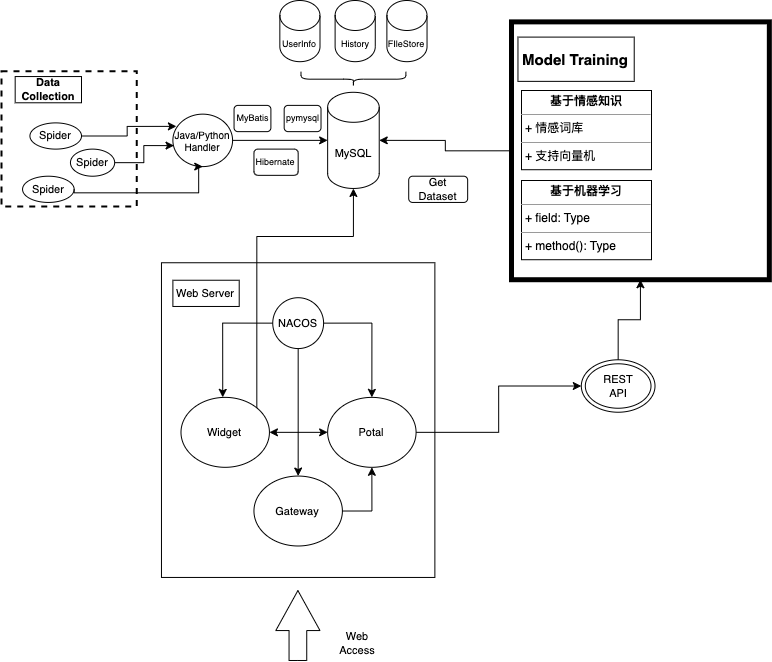

The diagram above was exported from draw.io. Its source (the exported page's mxGraphModel, read from the mxfile embedded in the PNG):
<mxGraphModel dx="928" dy="635" grid="1" gridSize="10" guides="1" tooltips="1" connect="1" arrows="1" fold="1" page="1" pageScale="1" pageWidth="827" pageHeight="1169" math="0" shadow="0">
  <root>
    <mxCell id="0" />
    <mxCell id="1" parent="0" />
    <mxCell id="EhW15jzjTPnOyej9vaJO-5" value="&lt;p style=&quot;line-height: 120%; font-size: 11px;&quot;&gt;&lt;font style=&quot;font-size: 11px;&quot;&gt;Get&lt;br style=&quot;font-size: 11px;&quot;&gt;Dataset&lt;/font&gt;&lt;/p&gt;" style="rounded=1;whiteSpace=wrap;html=1;fontSize=11;" parent="1" vertex="1">
      <mxGeometry x="457.20772468932654" y="225.71185430463578" width="58.95476433236758" height="26.225165562913908" as="geometry" />
    </mxCell>
    <mxCell id="EhW15jzjTPnOyej9vaJO-17" value="Java/Python&lt;br style=&quot;font-size: 10px;&quot;&gt;Handler" style="ellipse;whiteSpace=wrap;html=1;fontSize=10;" parent="1" vertex="1">
      <mxGeometry x="221.38866735985624" y="163.64238410596028" width="59.691698886522175" height="52.450331125827816" as="geometry" />
    </mxCell>
    <mxCell id="EhW15jzjTPnOyej9vaJO-23" value="" style="group;fontSize=11;" parent="1" vertex="1" connectable="0">
      <mxGeometry x="560" y="79.22" width="257.84" height="250.78" as="geometry" />
    </mxCell>
    <mxCell id="EhW15jzjTPnOyej9vaJO-24" value="" style="whiteSpace=wrap;html=1;aspect=fixed;fontSize=11;movable=1;resizable=1;rotatable=1;deletable=1;editable=1;connectable=1;align=left;rounded=0;strokeWidth=5;perimeterSpacing=0;" parent="EhW15jzjTPnOyej9vaJO-23" vertex="1">
      <mxGeometry y="-7.84" width="257.84" height="257.84" as="geometry" />
    </mxCell>
    <mxCell id="EhW15jzjTPnOyej9vaJO-29" value="Model Training" style="rounded=0;whiteSpace=wrap;html=1;fontSize=15;fontStyle=1" parent="EhW15jzjTPnOyej9vaJO-23" vertex="1">
      <mxGeometry x="6.458680043963062" y="7.375882352941176" width="116.25624079133509" height="44.255294117647054" as="geometry" />
    </mxCell>
    <mxCell id="yYJ2mlLcirhTbBjmAIrk-5" value="&lt;p style=&quot;margin:0px;margin-top:4px;text-align:center;&quot;&gt;&lt;b&gt;基于情感知识&lt;/b&gt;&lt;/p&gt;&lt;hr size=&quot;1&quot;&gt;&lt;p style=&quot;margin:0px;margin-left:4px;&quot;&gt;+ 情感词库&lt;/p&gt;&lt;hr size=&quot;1&quot;&gt;&lt;p style=&quot;margin:0px;margin-left:4px;&quot;&gt;+ 支持向量机&lt;/p&gt;" style="verticalAlign=top;align=left;overflow=fill;fontSize=12;fontFamily=Helvetica;html=1;" vertex="1" parent="EhW15jzjTPnOyej9vaJO-23">
      <mxGeometry x="10" y="60.78" width="130" height="79.22" as="geometry" />
    </mxCell>
    <mxCell id="yYJ2mlLcirhTbBjmAIrk-6" value="&lt;p style=&quot;margin:0px;margin-top:4px;text-align:center;&quot;&gt;&lt;b&gt;基于机器学习&lt;/b&gt;&lt;/p&gt;&lt;hr size=&quot;1&quot;&gt;&lt;p style=&quot;margin:0px;margin-left:4px;&quot;&gt;+ field: Type&lt;/p&gt;&lt;hr size=&quot;1&quot;&gt;&lt;p style=&quot;margin:0px;margin-left:4px;&quot;&gt;+ method(): Type&lt;/p&gt;" style="verticalAlign=top;align=left;overflow=fill;fontSize=12;fontFamily=Helvetica;html=1;" vertex="1" parent="EhW15jzjTPnOyej9vaJO-23">
      <mxGeometry x="10" y="150.78" width="130" height="79.22" as="geometry" />
    </mxCell>
    <mxCell id="EhW15jzjTPnOyej9vaJO-32" value="MyBatis" style="rounded=1;whiteSpace=wrap;html=1;strokeWidth=1;fontSize=9;" parent="1" vertex="1">
      <mxGeometry x="282.55423535468765" y="154.90066225165563" width="36.846727707729734" height="26.225165562913908" as="geometry" />
    </mxCell>
    <mxCell id="EhW15jzjTPnOyej9vaJO-9" value="" style="whiteSpace=wrap;html=1;aspect=fixed;fontSize=11;movable=1;resizable=1;rotatable=1;deletable=1;editable=1;connectable=1;strokeWidth=2;dashed=1;" parent="1" vertex="1">
      <mxGeometry x="50" y="120.81" width="135.28" height="135.28" as="geometry" />
    </mxCell>
    <mxCell id="EhW15jzjTPnOyej9vaJO-34" value="Hibernate" style="rounded=1;whiteSpace=wrap;html=1;strokeWidth=1;fontSize=9;" parent="1" vertex="1">
      <mxGeometry x="302.4514683168617" y="198.60927152317882" width="44.21607324927569" height="26.225165562913908" as="geometry" />
    </mxCell>
    <mxCell id="EhW15jzjTPnOyej9vaJO-35" value="MySQL" style="shape=cylinder3;whiteSpace=wrap;html=1;boundedLbl=1;backgroundOutline=1;size=15;rounded=0;strokeWidth=1;fontSize=11;" parent="1" vertex="1">
      <mxGeometry x="376.14492373232116" y="141.78807947019868" width="51.585418790821635" height="96.15894039735099" as="geometry" />
    </mxCell>
    <mxCell id="EhW15jzjTPnOyej9vaJO-36" style="edgeStyle=orthogonalEdgeStyle;rounded=0;orthogonalLoop=1;jettySize=auto;html=1;exitX=0;exitY=0.5;exitDx=0;exitDy=0;fontSize=11;entryX=1;entryY=0.5;entryDx=0;entryDy=0;entryPerimeter=0;" parent="1" source="EhW15jzjTPnOyej9vaJO-24" target="EhW15jzjTPnOyej9vaJO-35" edge="1">
      <mxGeometry relative="1" as="geometry" />
    </mxCell>
    <mxCell id="EhW15jzjTPnOyej9vaJO-10" value="Spider" style="ellipse;whiteSpace=wrap;html=1;fontSize=11;movable=1;resizable=1;rotatable=1;deletable=1;editable=1;connectable=1;" parent="1" vertex="1">
      <mxGeometry x="78.42336385386487" y="172.3841059602649" width="51.585418790821635" height="26.225165562913908" as="geometry" />
    </mxCell>
    <mxCell id="EhW15jzjTPnOyej9vaJO-11" value="Spider" style="ellipse;whiteSpace=wrap;html=1;fontSize=11;movable=1;resizable=1;rotatable=1;deletable=1;editable=1;connectable=1;" parent="1" vertex="1">
      <mxGeometry x="71.05401831231892" y="225.7086092715232" width="51.585418790821635" height="26.225165562913908" as="geometry" />
    </mxCell>
    <mxCell id="EhW15jzjTPnOyej9vaJO-56" style="edgeStyle=orthogonalEdgeStyle;rounded=0;orthogonalLoop=1;jettySize=auto;html=1;exitX=1;exitY=0.5;exitDx=0;exitDy=0;entryX=0.019;entryY=0.6;entryDx=0;entryDy=0;entryPerimeter=0;fontSize=11;" parent="1" source="EhW15jzjTPnOyej9vaJO-12" target="EhW15jzjTPnOyej9vaJO-17" edge="1">
      <mxGeometry relative="1" as="geometry" />
    </mxCell>
    <mxCell id="EhW15jzjTPnOyej9vaJO-12" value="Spider" style="ellipse;whiteSpace=wrap;html=1;fontSize=11;movable=1;resizable=1;rotatable=1;deletable=1;editable=1;connectable=1;" parent="1" vertex="1">
      <mxGeometry x="118.95476433236757" y="198.60927152317882" width="44.21607324927569" height="27.09933774834437" as="geometry" />
    </mxCell>
    <mxCell id="EhW15jzjTPnOyej9vaJO-51" value="" style="rounded=0;whiteSpace=wrap;html=1;strokeColor=default;strokeWidth=1;fontSize=11;" parent="1" vertex="1">
      <mxGeometry x="209.96618177046003" y="312.25165562913907" width="273.40271959135464" height="314.7019867549669" as="geometry" />
    </mxCell>
    <mxCell id="EhW15jzjTPnOyej9vaJO-30" value="Data Collection" style="rounded=0;whiteSpace=wrap;html=1;fontSize=11;fontStyle=1" parent="1" vertex="1">
      <mxGeometry x="63.68467277077298" y="126.05298013245033" width="66.32410987391353" height="26.225165562913908" as="geometry" />
    </mxCell>
    <mxCell id="EhW15jzjTPnOyej9vaJO-39" value="&lt;font style=&quot;font-size: 11px;&quot;&gt;Gateway&lt;/font&gt;" style="ellipse;whiteSpace=wrap;html=1;rounded=0;strokeColor=default;strokeWidth=1;fontSize=11;" parent="1" vertex="1">
      <mxGeometry x="302.4514683168617" y="525.5496688741722" width="88.43214649855138" height="69.93377483443709" as="geometry" />
    </mxCell>
    <mxCell id="EhW15jzjTPnOyej9vaJO-37" style="edgeStyle=orthogonalEdgeStyle;rounded=0;orthogonalLoop=1;jettySize=auto;html=1;exitX=1;exitY=0.5;exitDx=0;exitDy=0;entryX=0;entryY=0.5;entryDx=0;entryDy=0;entryPerimeter=0;fontSize=11;" parent="1" source="EhW15jzjTPnOyej9vaJO-17" target="EhW15jzjTPnOyej9vaJO-35" edge="1">
      <mxGeometry relative="1" as="geometry" />
    </mxCell>
    <mxCell id="EhW15jzjTPnOyej9vaJO-42" style="edgeStyle=orthogonalEdgeStyle;rounded=0;orthogonalLoop=1;jettySize=auto;html=1;exitX=0.5;exitY=0;exitDx=0;exitDy=0;fontSize=11;" parent="1" source="EhW15jzjTPnOyej9vaJO-40" target="EhW15jzjTPnOyej9vaJO-24" edge="1">
      <mxGeometry relative="1" as="geometry">
        <mxPoint x="679.0250254898596" y="338.47682119205297" as="targetPoint" />
      </mxGeometry>
    </mxCell>
    <mxCell id="EhW15jzjTPnOyej9vaJO-40" value="REST&lt;br style=&quot;font-size: 11px;&quot;&gt;API" style="ellipse;shape=doubleEllipse;whiteSpace=wrap;html=1;rounded=0;strokeColor=default;strokeWidth=1;fontSize=11;" parent="1" vertex="1">
      <mxGeometry x="629.808952240584" y="409.28476821192055" width="73.69345541545947" height="52.450331125827816" as="geometry" />
    </mxCell>
    <mxCell id="EhW15jzjTPnOyej9vaJO-66" style="edgeStyle=orthogonalEdgeStyle;rounded=0;orthogonalLoop=1;jettySize=auto;html=1;exitX=1;exitY=0;exitDx=0;exitDy=0;entryX=0.5;entryY=1;entryDx=0;entryDy=0;entryPerimeter=0;fontSize=11;" parent="1" source="EhW15jzjTPnOyej9vaJO-44" target="EhW15jzjTPnOyej9vaJO-35" edge="1">
      <mxGeometry relative="1" as="geometry">
        <Array as="points">
          <mxPoint x="304.66227197932545" y="286.02649006622516" />
          <mxPoint x="401.93763312773194" y="286.02649006622516" />
        </Array>
      </mxGeometry>
    </mxCell>
    <mxCell id="EhW15jzjTPnOyej9vaJO-44" value="Widget" style="ellipse;whiteSpace=wrap;html=1;rounded=0;strokeColor=default;strokeWidth=1;fontSize=11;" parent="1" vertex="1">
      <mxGeometry x="229.4949474555568" y="446.8741721854305" width="88.43214649855138" height="69.93377483443709" as="geometry" />
    </mxCell>
    <mxCell id="EhW15jzjTPnOyej9vaJO-61" style="edgeStyle=orthogonalEdgeStyle;rounded=0;orthogonalLoop=1;jettySize=auto;html=1;exitX=1;exitY=0.5;exitDx=0;exitDy=0;entryX=0;entryY=0.5;entryDx=0;entryDy=0;fontSize=11;" parent="1" source="EhW15jzjTPnOyej9vaJO-45" target="EhW15jzjTPnOyej9vaJO-40" edge="1">
      <mxGeometry relative="1" as="geometry" />
    </mxCell>
    <mxCell id="EhW15jzjTPnOyej9vaJO-45" value="Potal" style="ellipse;whiteSpace=wrap;html=1;rounded=0;strokeColor=default;strokeWidth=1;fontSize=11;" parent="1" vertex="1">
      <mxGeometry x="376.14492373232116" y="446.8741721854305" width="88.43214649855138" height="69.93377483443709" as="geometry" />
    </mxCell>
    <mxCell id="EhW15jzjTPnOyej9vaJO-49" value="" style="endArrow=classic;startArrow=classic;html=1;rounded=0;fontSize=11;entryX=0;entryY=0.5;entryDx=0;entryDy=0;exitX=1;exitY=0.5;exitDx=0;exitDy=0;" parent="1" source="EhW15jzjTPnOyej9vaJO-44" target="EhW15jzjTPnOyej9vaJO-45" edge="1">
      <mxGeometry width="50" height="50" relative="1" as="geometry">
        <mxPoint x="398.9898949111136" y="242.31788079470198" as="sourcePoint" />
        <mxPoint x="435.8366226188433" y="198.60927152317882" as="targetPoint" />
      </mxGeometry>
    </mxCell>
    <mxCell id="EhW15jzjTPnOyej9vaJO-55" value="Web Server" style="rounded=0;whiteSpace=wrap;html=1;fontSize=11;" parent="1" vertex="1">
      <mxGeometry x="221.38866735985624" y="329.73509933774835" width="66.32410987391353" height="26.225165562913908" as="geometry" />
    </mxCell>
    <mxCell id="EhW15jzjTPnOyej9vaJO-21" style="edgeStyle=orthogonalEdgeStyle;rounded=0;orthogonalLoop=1;jettySize=auto;html=1;exitX=1;exitY=0.5;exitDx=0;exitDy=0;entryX=0.5;entryY=1;entryDx=0;entryDy=0;fontSize=11;" parent="1" source="EhW15jzjTPnOyej9vaJO-11" target="EhW15jzjTPnOyej9vaJO-17" edge="1">
      <mxGeometry relative="1" as="geometry">
        <Array as="points">
          <mxPoint x="247.18137675526705" y="242.31788079470198" />
        </Array>
      </mxGeometry>
    </mxCell>
    <mxCell id="QihaSE17ATsPqdsaplIB-5" style="edgeStyle=orthogonalEdgeStyle;rounded=0;orthogonalLoop=1;jettySize=auto;html=1;exitX=1;exitY=0.5;exitDx=0;exitDy=0;entryX=0.5;entryY=1;entryDx=0;entryDy=0;fontSize=11;" parent="1" source="EhW15jzjTPnOyej9vaJO-39" target="EhW15jzjTPnOyej9vaJO-45" edge="1">
      <mxGeometry relative="1" as="geometry" />
    </mxCell>
    <mxCell id="EhW15jzjTPnOyej9vaJO-18" style="edgeStyle=orthogonalEdgeStyle;rounded=0;orthogonalLoop=1;jettySize=auto;html=1;exitX=1;exitY=0.5;exitDx=0;exitDy=0;entryX=0.059;entryY=0.233;entryDx=0;entryDy=0;entryPerimeter=0;fontSize=11;" parent="1" source="EhW15jzjTPnOyej9vaJO-10" target="EhW15jzjTPnOyej9vaJO-17" edge="1">
      <mxGeometry relative="1" as="geometry" />
    </mxCell>
    <mxCell id="EhW15jzjTPnOyej9vaJO-58" style="edgeStyle=orthogonalEdgeStyle;rounded=0;orthogonalLoop=1;jettySize=auto;html=1;exitX=0.5;exitY=1;exitDx=0;exitDy=0;entryX=0.5;entryY=0;entryDx=0;entryDy=0;fontSize=11;" parent="1" source="EhW15jzjTPnOyej9vaJO-57" target="EhW15jzjTPnOyej9vaJO-39" edge="1">
      <mxGeometry relative="1" as="geometry" />
    </mxCell>
    <mxCell id="EhW15jzjTPnOyej9vaJO-62" style="edgeStyle=orthogonalEdgeStyle;rounded=0;orthogonalLoop=1;jettySize=auto;html=1;exitX=1;exitY=0.5;exitDx=0;exitDy=0;entryX=0.5;entryY=0;entryDx=0;entryDy=0;fontSize=11;" parent="1" source="EhW15jzjTPnOyej9vaJO-57" target="EhW15jzjTPnOyej9vaJO-45" edge="1">
      <mxGeometry relative="1" as="geometry" />
    </mxCell>
    <mxCell id="EhW15jzjTPnOyej9vaJO-63" style="edgeStyle=orthogonalEdgeStyle;rounded=0;orthogonalLoop=1;jettySize=auto;html=1;exitX=0;exitY=0.5;exitDx=0;exitDy=0;entryX=0.472;entryY=0;entryDx=0;entryDy=0;entryPerimeter=0;fontSize=11;" parent="1" source="EhW15jzjTPnOyej9vaJO-57" target="EhW15jzjTPnOyej9vaJO-44" edge="1">
      <mxGeometry relative="1" as="geometry" />
    </mxCell>
    <mxCell id="EhW15jzjTPnOyej9vaJO-57" value="NACOS" style="ellipse;whiteSpace=wrap;html=1;aspect=fixed;rounded=0;strokeColor=default;strokeWidth=1;fontSize=11;" parent="1" vertex="1">
      <mxGeometry x="321.24329944780385" y="347.21854304635764" width="50.84848423666704" height="50.84848423666704" as="geometry" />
    </mxCell>
    <mxCell id="EhW15jzjTPnOyej9vaJO-64" value="pymysql" style="rounded=1;whiteSpace=wrap;html=1;strokeWidth=1;fontSize=9;" parent="1" vertex="1">
      <mxGeometry x="332.66578503720007" y="154.90066225165563" width="36.846727707729734" height="26.225165562913908" as="geometry" />
    </mxCell>
    <mxCell id="QihaSE17ATsPqdsaplIB-1" value="" style="shape=curlyBracket;whiteSpace=wrap;html=1;rounded=1;flipH=1;labelPosition=right;verticalLabelPosition=middle;align=left;verticalAlign=middle;rotation=90;fontSize=11;" parent="1" vertex="1">
      <mxGeometry x="394.568287586186" y="76.2251655629139" width="14.738691083091895" height="104.90066225165563" as="geometry" />
    </mxCell>
    <mxCell id="QihaSE17ATsPqdsaplIB-2" value="UserInfo" style="shape=cylinder3;whiteSpace=wrap;html=1;boundedLbl=1;backgroundOutline=1;size=15;fontSize=9;" parent="1" vertex="1">
      <mxGeometry x="328.33997920431256" y="50" width="40.16293320142541" height="61.19205298013245" as="geometry" />
    </mxCell>
    <mxCell id="QihaSE17ATsPqdsaplIB-3" value="History" style="shape=cylinder3;whiteSpace=wrap;html=1;boundedLbl=1;backgroundOutline=1;size=15;fontSize=9;" parent="1" vertex="1">
      <mxGeometry x="383.6100707659072" y="50" width="40.16293320142541" height="61.19205298013245" as="geometry" />
    </mxCell>
    <mxCell id="QihaSE17ATsPqdsaplIB-4" value="FIleStore" style="shape=cylinder3;whiteSpace=wrap;html=1;boundedLbl=1;backgroundOutline=1;size=15;fontSize=9;" parent="1" vertex="1">
      <mxGeometry x="435.37972319526745" y="50" width="40.16293320142541" height="61.19205298013245" as="geometry" />
    </mxCell>
    <mxCell id="yYJ2mlLcirhTbBjmAIrk-1" value="" style="html=1;shadow=0;dashed=0;align=center;verticalAlign=middle;shape=mxgraph.arrows2.arrow;dy=0.6;dx=40;direction=north;notch=0;fontSize=11;" vertex="1" parent="1">
      <mxGeometry x="324.2868391564623" y="640.066225165563" width="44.21607324927569" height="69.93377483443709" as="geometry" />
    </mxCell>
    <mxCell id="yYJ2mlLcirhTbBjmAIrk-3" value="Web Access" style="text;strokeColor=none;align=center;fillColor=none;html=1;verticalAlign=middle;whiteSpace=wrap;rounded=0;fontSize=11;" vertex="1" parent="1">
      <mxGeometry x="376.14492373232116" y="675.0331125827814" width="59.691698886522175" height="34.966887417218544" as="geometry" />
    </mxCell>
  </root>
</mxGraphModel>